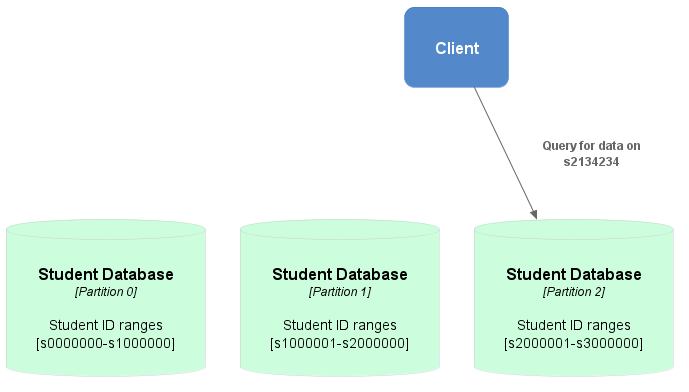

The diagram above was rendered by PlantUML. Its source (embedded in the PNG):
@startuml PartitioningLB3

' left to right direction

!include https://raw.githubusercontent.com/plantuml-stdlib/C4-PlantUML/master/C4_Deployment.puml

!define DEVICONS https://raw.githubusercontent.com/tupadr3/plantuml-icon-font-sprites/master/devicons
!include DEVICONS/laravel.puml
!include DEVICONS/javascript.puml
!include DEVICONS/mysql.puml
!include DEVICONS/chrome.puml

!define AWSPuml https://raw.githubusercontent.com/awslabs/aws-icons-for-plantuml/v11.1/dist
!includeurl AWSPuml/AWSCommon.puml
!includeurl AWSPuml/Database/RDS.puml
!includeurl AWSPuml/Compute/EC2.puml
!includeurl AWSPuml/Compute/EC2AutoScaling.puml
!includeurl AWSPuml/NetworkingContentDelivery/ElasticLoadBalancing.puml
!includeurl AWSPuml/Storage/SimpleStorageService.puml
' make orange
AddContainerTag("AWS", $borderColor="#ff9900", $bgColor="#ffffff", $fontColor="#000000")

AddContainerTag("browser", $bgColor="#bcddfc", $fontColor="#000000")
AddContainerTag("database", $bgColor="#ccfddd", $fontColor="#000000", $borderColor="#cccccc")

skinparam roundcorner 20
skinparam Padding 20
skinparam NoteBorderColor transparent
skinparam NoteBackgroundColor #FDDDCC
' skinparam NoteFontColor white

UpdateElementStyle(node, $borderColor="#cccccc", $fontColor="#5c5c5c")
UpdateElementStyle(container, $bgColor="#5388cb")

hide stereotype

Container(client, "Client", "")

ContainerDb(db, "Student Database", "Partition 0", "Student ID ranges [s0000000-s1000000]", $tags="database")
' note right of db
'   |= student_id |= name |= ... |
'   | s0746283 | Bobby Tables | ... |
'   | ... | ... | ... |
' end note

ContainerDb(db2, "Student Database", "Partition 1", "Student ID ranges [s1000001-s2000000]", $tags="database")
' note right of db2
'   |= student_id |= name |= ... |
'   | s1637285 | Brae Webb | ... |
'   | ... | ... | ... |
' end note

ContainerDb(db3, "Student Database", "Partition 2", "Student ID ranges [s2000001-s3000000]", $tags="database")

Rel(client, db3, "Query for data on s2134234")

Lay_R(db, db2)
Lay_R(db2, db3)
Lay_U(db2, client)


@enduml